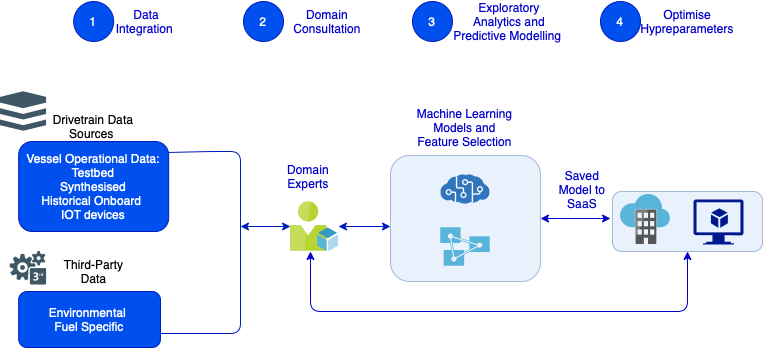

The diagram above was exported from draw.io. Its source (the exported page's mxGraphModel, read from the mxfile embedded in the PNG):
<mxGraphModel dx="917" dy="567" grid="1" gridSize="10" guides="1" tooltips="1" connect="1" arrows="1" fold="1" page="1" pageScale="1" pageWidth="1169" pageHeight="827" math="0" shadow="0">
  <root>
    <mxCell id="0" />
    <mxCell id="1" parent="0" />
    <mxCell id="ro7exD-PMhiXE5DW_aKW-1" value="" style="shape=image;verticalLabelPosition=bottom;labelBackgroundColor=#ffffff;verticalAlign=top;aspect=fixed;imageAspect=0;image=data:image/svg+xml,(base64 omitted: 2364 chars);rounded=1;" vertex="1" parent="1">
      <mxGeometry x="120" y="160" width="46.32" height="40" as="geometry" />
    </mxCell>
    <mxCell id="ro7exD-PMhiXE5DW_aKW-2" value="Drivetrain Data Sources&amp;nbsp;" style="text;html=1;strokeColor=none;fillColor=none;align=center;verticalAlign=middle;whiteSpace=wrap;rounded=1;" vertex="1" parent="1">
      <mxGeometry x="168.16" y="160" width="90" height="70" as="geometry" />
    </mxCell>
    <mxCell id="ro7exD-PMhiXE5DW_aKW-5" value="Vessel Operational Data:&lt;br&gt;Testbed&lt;br&gt;Synthesised&lt;br&gt;Historical Onboard&amp;nbsp;&lt;br&gt;IOT devices" style="text;html=1;strokeColor=#001DBC;fillColor=#0050ef;align=center;verticalAlign=middle;whiteSpace=wrap;rounded=1;fontColor=#ffffff;" vertex="1" parent="1">
      <mxGeometry x="138.16" y="210" width="150" height="90" as="geometry" />
    </mxCell>
    <mxCell id="ro7exD-PMhiXE5DW_aKW-6" value="1" style="ellipse;whiteSpace=wrap;html=1;rounded=1;strokeColor=#001DBC;fillColor=#0050ef;fontColor=#ffffff;" vertex="1" parent="1">
      <mxGeometry x="193.16" y="70" width="40" height="40" as="geometry" />
    </mxCell>
    <mxCell id="ro7exD-PMhiXE5DW_aKW-7" value="Data Integration&amp;nbsp;" style="text;html=1;strokeColor=none;fillColor=none;align=center;verticalAlign=middle;whiteSpace=wrap;rounded=1;fontColor=#0000CC;gradientColor=#ffffff;" vertex="1" parent="1">
      <mxGeometry x="236.32" y="75" width="60" height="30" as="geometry" />
    </mxCell>
    <mxCell id="ro7exD-PMhiXE5DW_aKW-9" value="Environmental&amp;nbsp;&lt;br&gt;Fuel Specific" style="text;html=1;strokeColor=#001DBC;fillColor=#0050ef;align=center;verticalAlign=middle;whiteSpace=wrap;rounded=1;fontColor=#ffffff;spacingTop=0;" vertex="1" parent="1">
      <mxGeometry x="138.16" y="360" width="141.84" height="56" as="geometry" />
    </mxCell>
    <mxCell id="ro7exD-PMhiXE5DW_aKW-10" value="Third-Party Data" style="text;html=1;strokeColor=none;fillColor=none;align=center;verticalAlign=middle;whiteSpace=wrap;rounded=1;" vertex="1" parent="1">
      <mxGeometry x="174.74" y="325" width="76.84" height="30" as="geometry" />
    </mxCell>
    <mxCell id="ro7exD-PMhiXE5DW_aKW-18" style="edgeStyle=orthogonalEdgeStyle;rounded=1;orthogonalLoop=1;jettySize=auto;html=1;startArrow=classic;startFill=1;fillColor=#0050ef;strokeColor=#001DBC;" edge="1" parent="1" source="ro7exD-PMhiXE5DW_aKW-12">
      <mxGeometry relative="1" as="geometry">
        <mxPoint x="360" y="295" as="targetPoint" />
      </mxGeometry>
    </mxCell>
    <mxCell id="ro7exD-PMhiXE5DW_aKW-24" value="" style="edgeStyle=orthogonalEdgeStyle;rounded=1;orthogonalLoop=1;jettySize=auto;html=1;fontColor=#0000CC;startArrow=classic;startFill=1;fillColor=#0050ef;strokeColor=#001DBC;" edge="1" parent="1" source="ro7exD-PMhiXE5DW_aKW-12" target="ro7exD-PMhiXE5DW_aKW-22">
      <mxGeometry relative="1" as="geometry">
        <Array as="points">
          <mxPoint x="490" y="295" />
          <mxPoint x="490" y="295" />
        </Array>
      </mxGeometry>
    </mxCell>
    <mxCell id="ro7exD-PMhiXE5DW_aKW-12" value="" style="aspect=fixed;html=1;points=[];align=center;image;fontSize=12;image=img/lib/mscae/User_Resource.svg;rounded=1;strokeColor=default;" vertex="1" parent="1">
      <mxGeometry x="410" y="270" width="48" height="50" as="geometry" />
    </mxCell>
    <mxCell id="ro7exD-PMhiXE5DW_aKW-13" value="2" style="ellipse;whiteSpace=wrap;html=1;rounded=1;strokeColor=#001DBC;fillColor=#0050ef;fontColor=#ffffff;" vertex="1" parent="1">
      <mxGeometry x="363" y="70" width="40" height="40" as="geometry" />
    </mxCell>
    <mxCell id="ro7exD-PMhiXE5DW_aKW-16" value="" style="endArrow=none;html=1;rounded=1;exitX=0.999;exitY=0.122;exitDx=0;exitDy=0;exitPerimeter=0;entryX=1;entryY=0.75;entryDx=0;entryDy=0;fillColor=#0050ef;strokeColor=#001DBC;" edge="1" parent="1" source="ro7exD-PMhiXE5DW_aKW-5" target="ro7exD-PMhiXE5DW_aKW-9">
      <mxGeometry width="50" height="50" relative="1" as="geometry">
        <mxPoint x="310" y="240" as="sourcePoint" />
        <mxPoint x="360" y="360" as="targetPoint" />
        <Array as="points">
          <mxPoint x="330" y="220" />
          <mxPoint x="360" y="220" />
          <mxPoint x="360" y="402" />
          <mxPoint x="320" y="402" />
        </Array>
      </mxGeometry>
    </mxCell>
    <mxCell id="ro7exD-PMhiXE5DW_aKW-19" value="" style="shape=image;verticalLabelPosition=bottom;labelBackgroundColor=#ffffff;verticalAlign=top;aspect=fixed;imageAspect=0;image=data:image/svg+xml,(base64 omitted: 9104 chars);rounded=1;strokeColor=default;" vertex="1" parent="1">
      <mxGeometry x="129.41" y="320" width="36.91" height="35" as="geometry" />
    </mxCell>
    <mxCell id="ro7exD-PMhiXE5DW_aKW-20" value="Domain Consultation" style="text;html=1;strokeColor=none;fillColor=none;align=center;verticalAlign=middle;whiteSpace=wrap;rounded=1;fontColor=#0000CC;gradientColor=#ffffff;" vertex="1" parent="1">
      <mxGeometry x="417" y="75" width="60" height="30" as="geometry" />
    </mxCell>
    <mxCell id="ro7exD-PMhiXE5DW_aKW-21" value="Domain Experts" style="text;html=1;strokeColor=none;fillColor=none;align=center;verticalAlign=middle;whiteSpace=wrap;rounded=1;fontColor=#0000CC;gradientColor=#ffffff;" vertex="1" parent="1">
      <mxGeometry x="398" y="230" width="60" height="30" as="geometry" />
    </mxCell>
    <mxCell id="ro7exD-PMhiXE5DW_aKW-47" style="edgeStyle=orthogonalEdgeStyle;rounded=1;orthogonalLoop=1;jettySize=auto;html=1;exitX=1;exitY=0.5;exitDx=0;exitDy=0;fontColor=default;startArrow=classic;startFill=1;strokeColor=#0000CC;" edge="1" parent="1" source="ro7exD-PMhiXE5DW_aKW-22">
      <mxGeometry relative="1" as="geometry">
        <mxPoint x="730" y="287" as="targetPoint" />
      </mxGeometry>
    </mxCell>
    <mxCell id="ro7exD-PMhiXE5DW_aKW-22" value="" style="text;html=1;align=center;verticalAlign=middle;whiteSpace=wrap;rounded=1;opacity=60;strokeColor=#6c8ebf;fillColor=#dae8fc;" vertex="1" parent="1">
      <mxGeometry x="510" y="224" width="150" height="126" as="geometry" />
    </mxCell>
    <mxCell id="ro7exD-PMhiXE5DW_aKW-25" value="Machine Learning Models and Feature Selection" style="text;html=1;strokeColor=none;fillColor=none;align=center;verticalAlign=middle;whiteSpace=wrap;rounded=1;fontColor=#0000CC;gradientColor=#ffffff;" vertex="1" parent="1">
      <mxGeometry x="532" y="181" width="105" height="30" as="geometry" />
    </mxCell>
    <mxCell id="ro7exD-PMhiXE5DW_aKW-27" value="" style="aspect=fixed;html=1;points=[];align=center;image;fontSize=12;image=img/lib/mscae/Cognitive_Services.svg;rounded=1;fontColor=default;strokeColor=#001DBC;fillColor=none;gradientColor=#ffffff;labelBackgroundColor=default;" vertex="1" parent="1">
      <mxGeometry x="560" y="243" width="50" height="30" as="geometry" />
    </mxCell>
    <mxCell id="ro7exD-PMhiXE5DW_aKW-28" value="3" style="ellipse;whiteSpace=wrap;html=1;rounded=1;strokeColor=#001DBC;fillColor=#0050ef;fontColor=#ffffff;" vertex="1" parent="1">
      <mxGeometry x="532" y="70" width="40" height="40" as="geometry" />
    </mxCell>
    <mxCell id="ro7exD-PMhiXE5DW_aKW-29" value="Exploratory Analytics and Predictive Modelling&amp;nbsp;" style="text;html=1;strokeColor=none;fillColor=none;align=center;verticalAlign=middle;whiteSpace=wrap;rounded=1;fontColor=#0000CC;gradientColor=#ffffff;" vertex="1" parent="1">
      <mxGeometry x="572" y="75" width="114" height="30" as="geometry" />
    </mxCell>
    <mxCell id="ro7exD-PMhiXE5DW_aKW-31" value="" style="aspect=fixed;html=1;points=[];align=center;image;fontSize=12;image=img/lib/mscae/Analysis_Services.svg;rounded=1;fontColor=#0000CC;strokeColor=#001DBC;fillColor=none;gradientColor=#ffffff;" vertex="1" parent="1">
      <mxGeometry x="560" y="296" width="50" height="39" as="geometry" />
    </mxCell>
    <mxCell id="ro7exD-PMhiXE5DW_aKW-33" value="4" style="ellipse;whiteSpace=wrap;html=1;rounded=1;strokeColor=#001DBC;fillColor=#0050ef;fontColor=#ffffff;" vertex="1" parent="1">
      <mxGeometry x="720" y="70" width="40" height="40" as="geometry" />
    </mxCell>
    <mxCell id="ro7exD-PMhiXE5DW_aKW-34" value="Optimise Hypreparameters" style="text;html=1;strokeColor=none;fillColor=none;align=center;verticalAlign=middle;whiteSpace=wrap;rounded=1;fontColor=#0000CC;gradientColor=#ffffff;" vertex="1" parent="1">
      <mxGeometry x="777" y="75" width="60" height="30" as="geometry" />
    </mxCell>
    <mxCell id="ro7exD-PMhiXE5DW_aKW-42" style="edgeStyle=orthogonalEdgeStyle;rounded=1;orthogonalLoop=1;jettySize=auto;html=1;fontColor=default;startArrow=classic;startFill=1;strokeColor=#0000CC;" edge="1" parent="1" source="ro7exD-PMhiXE5DW_aKW-35" target="ro7exD-PMhiXE5DW_aKW-12">
      <mxGeometry relative="1" as="geometry">
        <Array as="points">
          <mxPoint x="807" y="380" />
          <mxPoint x="430" y="380" />
        </Array>
      </mxGeometry>
    </mxCell>
    <mxCell id="ro7exD-PMhiXE5DW_aKW-35" value="" style="text;html=1;fillColor=#dae8fc;align=center;verticalAlign=middle;whiteSpace=wrap;rounded=1;opacity=60;strokeColor=#6c8ebf;" vertex="1" parent="1">
      <mxGeometry x="732" y="260" width="150" height="60" as="geometry" />
    </mxCell>
    <mxCell id="ro7exD-PMhiXE5DW_aKW-37" value="" style="sketch=0;aspect=fixed;html=1;points=[];align=center;image;fontSize=12;image=img/lib/mscae/Software_as_a_Service.svg;rounded=1;labelBackgroundColor=default;fontColor=default;strokeColor=#001DBC;fillColor=none;gradientColor=#ffffff;" vertex="1" parent="1">
      <mxGeometry x="740" y="263" width="50" height="50" as="geometry" />
    </mxCell>
    <mxCell id="ro7exD-PMhiXE5DW_aKW-43" value="Saved Model to SaaS" style="text;html=1;strokeColor=none;fillColor=none;align=center;verticalAlign=middle;whiteSpace=wrap;rounded=1;fontColor=#0000CC;gradientColor=#ffffff;" vertex="1" parent="1">
      <mxGeometry x="672" y="243" width="60" height="30" as="geometry" />
    </mxCell>
    <mxCell id="ro7exD-PMhiXE5DW_aKW-44" value="" style="sketch=0;aspect=fixed;pointerEvents=1;shadow=0;dashed=0;html=1;strokeColor=none;labelPosition=center;verticalLabelPosition=bottom;verticalAlign=top;align=center;fillColor=#00188D;shape=mxgraph.azure.virtual_machine_feature;rounded=1;labelBackgroundColor=default;fontColor=default;" vertex="1" parent="1">
      <mxGeometry x="813" y="268" width="50" height="45" as="geometry" />
    </mxCell>
  </root>
</mxGraphModel>